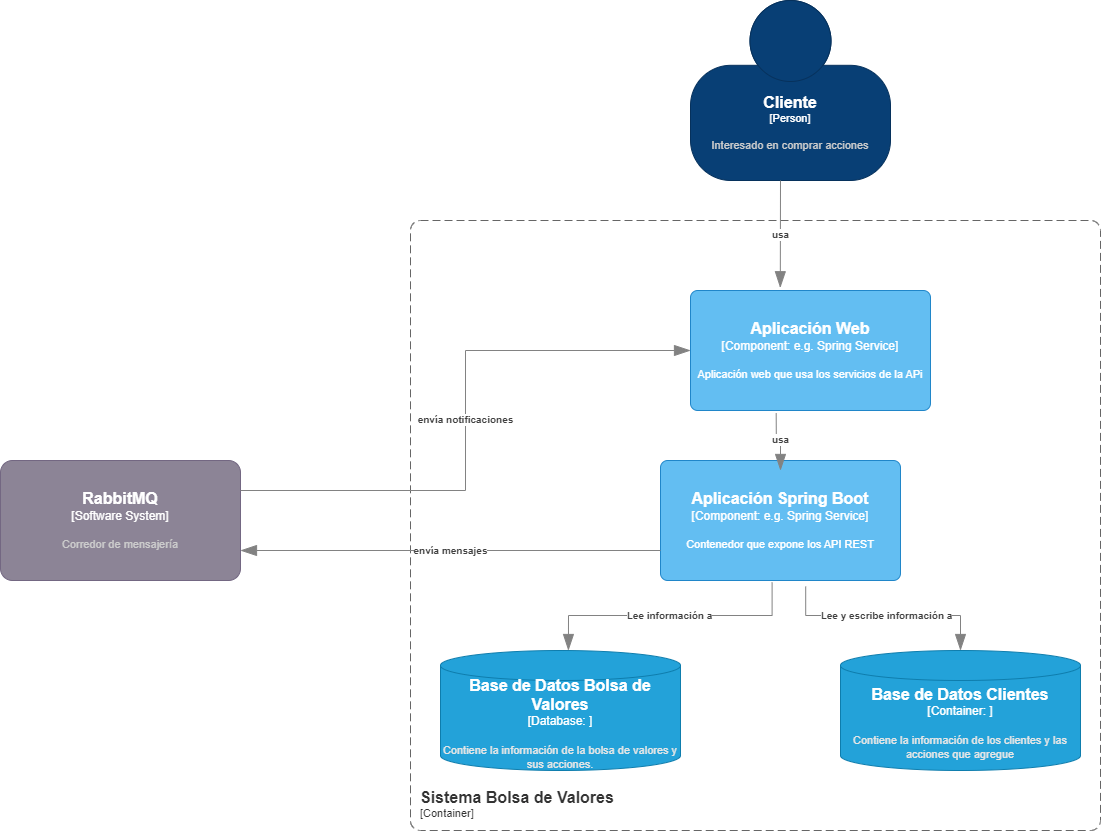

The diagram above was exported from draw.io. Its source (the exported page's mxGraphModel, read from the mxfile embedded in the PNG):
<mxGraphModel dx="2927" dy="2327" grid="1" gridSize="10" guides="1" tooltips="1" connect="1" arrows="1" fold="1" page="1" pageScale="1" pageWidth="827" pageHeight="1169" math="0" shadow="0">
  <root>
    <mxCell id="0" />
    <mxCell id="1" parent="0" />
    <object placeholders="1" c4Type="Base de Datos Bolsa de Valores" c4Container="Database" c4Technology="" c4Description="Contiene la información de la bolsa de valores y sus acciones." label="&lt;font style=&quot;font-size: 16px&quot;&gt;&lt;b&gt;%c4Type%&lt;/b&gt;&lt;/font&gt;&lt;div&gt;[%c4Container%:&amp;nbsp;%c4Technology%]&lt;/div&gt;&lt;br&gt;&lt;div&gt;&lt;font style=&quot;font-size: 11px&quot;&gt;&lt;font color=&quot;#E6E6E6&quot;&gt;%c4Description%&lt;/font&gt;&lt;/div&gt;" id="v8b1XL35mKmCZnruBkDe-2">
      <mxCell style="shape=cylinder3;size=15;whiteSpace=wrap;html=1;boundedLbl=1;rounded=0;labelBackgroundColor=none;fillColor=#23A2D9;fontSize=12;fontColor=#ffffff;align=center;strokeColor=#0E7DAD;metaEdit=1;points=[[0.5,0,0],[1,0.25,0],[1,0.5,0],[1,0.75,0],[0.5,1,0],[0,0.75,0],[0,0.5,0],[0,0.25,0]];resizable=0;" parent="1" vertex="1">
        <mxGeometry x="167" y="-410" width="240" height="120" as="geometry" />
      </mxCell>
    </object>
    <object placeholders="1" c4Name="Sistema Bolsa de Valores" c4Type="ContainerScopeBoundary" c4Application="Container" label="&lt;font style=&quot;font-size: 16px&quot;&gt;&lt;b&gt;&lt;div style=&quot;text-align: left&quot;&gt;%c4Name%&lt;/div&gt;&lt;/b&gt;&lt;/font&gt;&lt;div style=&quot;text-align: left&quot;&gt;[%c4Application%]&lt;/div&gt;" id="vD2tLwO2nFDDCESPekmK-1">
      <mxCell style="rounded=1;fontSize=11;whiteSpace=wrap;html=1;dashed=1;arcSize=20;fillColor=none;strokeColor=#666666;fontColor=#333333;labelBackgroundColor=none;align=left;verticalAlign=bottom;labelBorderColor=none;spacingTop=0;spacing=10;dashPattern=8 4;metaEdit=1;rotatable=0;perimeter=rectanglePerimeter;noLabel=0;labelPadding=0;allowArrows=0;connectable=0;expand=0;recursiveResize=0;editable=1;pointerEvents=0;absoluteArcSize=1;points=[[0.25,0,0],[0.5,0,0],[0.75,0,0],[1,0.25,0],[1,0.5,0],[1,0.75,0],[0.75,1,0],[0.5,1,0],[0.25,1,0],[0,0.75,0],[0,0.5,0],[0,0.25,0]];" parent="1" vertex="1">
        <mxGeometry x="137" y="-840" width="690" height="610" as="geometry" />
      </mxCell>
    </object>
    <object placeholders="1" c4Name="Aplicación Spring Boot" c4Type="Component" c4Technology="e.g. Spring Service" c4Description="Contenedor que expone los API REST" label="&lt;font style=&quot;font-size: 16px&quot;&gt;&lt;b&gt;%c4Name%&lt;/b&gt;&lt;/font&gt;&lt;div&gt;[%c4Type%: %c4Technology%]&lt;/div&gt;&lt;br&gt;&lt;div&gt;&lt;font style=&quot;font-size: 11px&quot;&gt;%c4Description%&lt;/font&gt;&lt;/div&gt;" id="TcVEPrLO_hj4jdhJYqqL-1">
      <mxCell style="rounded=1;whiteSpace=wrap;html=1;labelBackgroundColor=none;fillColor=#63BEF2;fontColor=#ffffff;align=center;arcSize=6;strokeColor=#2086C9;metaEdit=1;resizable=0;points=[[0.25,0,0],[0.5,0,0],[0.75,0,0],[1,0.25,0],[1,0.5,0],[1,0.75,0],[0.75,1,0],[0.5,1,0],[0.25,1,0],[0,0.75,0],[0,0.5,0],[0,0.25,0]];" parent="1" vertex="1">
        <mxGeometry x="387" y="-600" width="240" height="120" as="geometry" />
      </mxCell>
    </object>
    <object placeholders="1" c4Name="Cliente" c4Type="Person" c4Description="Interesado en comprar acciones" label="&lt;font style=&quot;font-size: 16px&quot;&gt;&lt;b&gt;%c4Name%&lt;/b&gt;&lt;/font&gt;&lt;div&gt;[%c4Type%]&lt;/div&gt;&lt;br&gt;&lt;div&gt;&lt;font style=&quot;font-size: 11px&quot;&gt;&lt;font color=&quot;#cccccc&quot;&gt;%c4Description%&lt;/font&gt;&lt;/div&gt;" id="wLdAwU2j9EdMwUyfaIgb-1">
      <mxCell style="html=1;fontSize=11;dashed=0;whiteSpace=wrap;fillColor=#083F75;strokeColor=#06315C;fontColor=#ffffff;shape=mxgraph.c4.person2;align=center;metaEdit=1;points=[[0.5,0,0],[1,0.5,0],[1,0.75,0],[0.75,1,0],[0.5,1,0],[0.25,1,0],[0,0.75,0],[0,0.5,0]];resizable=0;" parent="1" vertex="1">
        <mxGeometry x="417" y="-1060" width="200" height="180" as="geometry" />
      </mxCell>
    </object>
    <object placeholders="1" c4Type="Relationship" c4Description="Lee información a" label="&lt;div style=&quot;text-align: left&quot;&gt;&lt;div style=&quot;text-align: center&quot;&gt;&lt;b&gt;%c4Description%&lt;/b&gt;&lt;/div&gt;" id="wLdAwU2j9EdMwUyfaIgb-3">
      <mxCell style="endArrow=blockThin;html=1;fontSize=10;fontColor=#404040;strokeWidth=1;endFill=1;strokeColor=#828282;elbow=vertical;metaEdit=1;endSize=14;startSize=14;jumpStyle=arc;jumpSize=16;rounded=0;edgeStyle=orthogonalEdgeStyle;exitX=0.465;exitY=1.017;exitDx=0;exitDy=0;exitPerimeter=0;entryX=0.533;entryY=0;entryDx=0;entryDy=0;entryPerimeter=0;" parent="1" source="TcVEPrLO_hj4jdhJYqqL-1" target="v8b1XL35mKmCZnruBkDe-2" edge="1">
        <mxGeometry width="240" relative="1" as="geometry">
          <mxPoint x="377" y="-540" as="sourcePoint" />
          <mxPoint x="617" y="-540" as="targetPoint" />
        </mxGeometry>
      </mxCell>
    </object>
    <object placeholders="1" c4Type="Base de Datos Clientes" c4Container="Container" c4Technology="" c4Description="Contiene la información de los clientes y las acciones que agregue" label="&lt;font style=&quot;font-size: 16px&quot;&gt;&lt;b&gt;%c4Type%&lt;/b&gt;&lt;/font&gt;&lt;div&gt;[%c4Container%:&amp;nbsp;%c4Technology%]&lt;/div&gt;&lt;br&gt;&lt;div&gt;&lt;font style=&quot;font-size: 11px&quot;&gt;&lt;font color=&quot;#E6E6E6&quot;&gt;%c4Description%&lt;/font&gt;&lt;/div&gt;" id="wLdAwU2j9EdMwUyfaIgb-4">
      <mxCell style="shape=cylinder3;size=15;whiteSpace=wrap;html=1;boundedLbl=1;rounded=0;labelBackgroundColor=none;fillColor=#23A2D9;fontSize=12;fontColor=#ffffff;align=center;strokeColor=#0E7DAD;metaEdit=1;points=[[0.5,0,0],[1,0.25,0],[1,0.5,0],[1,0.75,0],[0.5,1,0],[0,0.75,0],[0,0.5,0],[0,0.25,0]];resizable=0;" parent="1" vertex="1">
        <mxGeometry x="567" y="-410" width="240" height="120" as="geometry" />
      </mxCell>
    </object>
    <object placeholders="1" c4Type="Relationship" c4Description="Lee y escribe información a" label="&lt;div style=&quot;text-align: left&quot;&gt;&lt;div style=&quot;text-align: center&quot;&gt;&lt;b&gt;%c4Description%&lt;/b&gt;&lt;/div&gt;" id="wLdAwU2j9EdMwUyfaIgb-5">
      <mxCell style="endArrow=blockThin;html=1;fontSize=10;fontColor=#404040;strokeWidth=1;endFill=1;strokeColor=#828282;elbow=vertical;metaEdit=1;endSize=14;startSize=14;jumpStyle=arc;jumpSize=16;rounded=0;edgeStyle=orthogonalEdgeStyle;exitX=0.605;exitY=1.05;exitDx=0;exitDy=0;exitPerimeter=0;" parent="1" source="TcVEPrLO_hj4jdhJYqqL-1" target="wLdAwU2j9EdMwUyfaIgb-4" edge="1">
        <mxGeometry width="240" relative="1" as="geometry">
          <mxPoint x="577" y="-450" as="sourcePoint" />
          <mxPoint x="917" y="-500" as="targetPoint" />
        </mxGeometry>
      </mxCell>
    </object>
    <object placeholders="1" c4Type="Relationship" c4Description="usa" label="&lt;div style=&quot;text-align: left&quot;&gt;&lt;div style=&quot;text-align: center&quot;&gt;&lt;b&gt;%c4Description%&lt;/b&gt;&lt;/div&gt;" id="wLdAwU2j9EdMwUyfaIgb-6">
      <mxCell style="endArrow=blockThin;html=1;fontSize=10;fontColor=#404040;strokeWidth=1;endFill=1;strokeColor=#828282;elbow=vertical;metaEdit=1;endSize=14;startSize=14;jumpStyle=arc;jumpSize=16;rounded=0;edgeStyle=orthogonalEdgeStyle;exitX=0.45;exitY=1;exitDx=0;exitDy=0;exitPerimeter=0;entryX=0.374;entryY=-0.023;entryDx=0;entryDy=0;entryPerimeter=0;" parent="1" source="wLdAwU2j9EdMwUyfaIgb-1" target="kbnbmAYouZKghZ589qHf-4" edge="1">
        <mxGeometry width="240" relative="1" as="geometry">
          <mxPoint x="497" y="-710" as="sourcePoint" />
          <mxPoint x="737" y="-710" as="targetPoint" />
        </mxGeometry>
      </mxCell>
    </object>
    <object placeholders="1" c4Name="RabbitMQ" c4Type="Software System" c4Description="Corredor de mensajería" label="&lt;font style=&quot;font-size: 16px&quot;&gt;&lt;b&gt;%c4Name%&lt;/b&gt;&lt;/font&gt;&lt;div&gt;[%c4Type%]&lt;/div&gt;&lt;br&gt;&lt;div&gt;&lt;font style=&quot;font-size: 11px&quot;&gt;&lt;font color=&quot;#cccccc&quot;&gt;%c4Description%&lt;/font&gt;&lt;/div&gt;" id="kbnbmAYouZKghZ589qHf-1">
      <mxCell style="rounded=1;whiteSpace=wrap;html=1;labelBackgroundColor=none;fillColor=#8C8496;fontColor=#ffffff;align=center;arcSize=10;strokeColor=#736782;metaEdit=1;resizable=0;points=[[0.25,0,0],[0.5,0,0],[0.75,0,0],[1,0.25,0],[1,0.5,0],[1,0.75,0],[0.75,1,0],[0.5,1,0],[0.25,1,0],[0,0.75,0],[0,0.5,0],[0,0.25,0]];" parent="1" vertex="1">
        <mxGeometry x="-273" y="-600" width="240" height="120" as="geometry" />
      </mxCell>
    </object>
    <object placeholders="1" c4Type="Relationship" c4Description="envía mensajes" label="&lt;div style=&quot;text-align: left&quot;&gt;&lt;div style=&quot;text-align: center&quot;&gt;&lt;b&gt;%c4Description%&lt;/b&gt;&lt;/div&gt;" id="kbnbmAYouZKghZ589qHf-2">
      <mxCell style="endArrow=blockThin;html=1;fontSize=10;fontColor=#404040;strokeWidth=1;endFill=1;strokeColor=#828282;elbow=vertical;metaEdit=1;endSize=14;startSize=14;jumpStyle=arc;jumpSize=16;rounded=0;edgeStyle=orthogonalEdgeStyle;exitX=0;exitY=0.75;exitDx=0;exitDy=0;exitPerimeter=0;entryX=1;entryY=0.75;entryDx=0;entryDy=0;entryPerimeter=0;" parent="1" source="TcVEPrLO_hj4jdhJYqqL-1" target="kbnbmAYouZKghZ589qHf-1" edge="1">
        <mxGeometry width="240" relative="1" as="geometry">
          <mxPoint x="117" y="-490" as="sourcePoint" />
          <mxPoint x="247" y="-580" as="targetPoint" />
          <mxPoint as="offset" />
        </mxGeometry>
      </mxCell>
    </object>
    <object placeholders="1" c4Type="Relationship" c4Description="envía notificaciones" label="&lt;div style=&quot;text-align: left&quot;&gt;&lt;div style=&quot;text-align: center&quot;&gt;&lt;b&gt;%c4Description%&lt;/b&gt;&lt;/div&gt;" id="kbnbmAYouZKghZ589qHf-3">
      <mxCell style="endArrow=blockThin;html=1;fontSize=10;fontColor=#404040;strokeWidth=1;endFill=1;strokeColor=#828282;elbow=vertical;metaEdit=1;endSize=14;startSize=14;jumpStyle=arc;jumpSize=16;rounded=0;edgeStyle=orthogonalEdgeStyle;exitX=1;exitY=0.25;exitDx=0;exitDy=0;exitPerimeter=0;entryX=0;entryY=0.5;entryDx=0;entryDy=0;entryPerimeter=0;" parent="1" source="kbnbmAYouZKghZ589qHf-1" target="kbnbmAYouZKghZ589qHf-4" edge="1">
        <mxGeometry width="240" relative="1" as="geometry">
          <mxPoint x="127" y="-480" as="sourcePoint" />
          <mxPoint x="117" y="-560" as="targetPoint" />
          <mxPoint as="offset" />
        </mxGeometry>
      </mxCell>
    </object>
    <object placeholders="1" c4Name="Aplicación Web " c4Type="Component" c4Technology="e.g. Spring Service" c4Description="Aplicación web que usa los servicios de la APi" label="&lt;font style=&quot;font-size: 16px&quot;&gt;&lt;b&gt;%c4Name%&lt;/b&gt;&lt;/font&gt;&lt;div&gt;[%c4Type%: %c4Technology%]&lt;/div&gt;&lt;br&gt;&lt;div&gt;&lt;font style=&quot;font-size: 11px&quot;&gt;%c4Description%&lt;/font&gt;&lt;/div&gt;" id="kbnbmAYouZKghZ589qHf-4">
      <mxCell style="rounded=1;whiteSpace=wrap;html=1;labelBackgroundColor=none;fillColor=#63BEF2;fontColor=#ffffff;align=center;arcSize=6;strokeColor=#2086C9;metaEdit=1;resizable=0;points=[[0.25,0,0],[0.5,0,0],[0.75,0,0],[1,0.25,0],[1,0.5,0],[1,0.75,0],[0.75,1,0],[0.5,1,0],[0.25,1,0],[0,0.75,0],[0,0.5,0],[0,0.25,0]];" parent="1" vertex="1">
        <mxGeometry x="417" y="-770" width="240" height="120" as="geometry" />
      </mxCell>
    </object>
    <object placeholders="1" c4Type="Relationship" c4Description="usa" label="&lt;div style=&quot;text-align: left&quot;&gt;&lt;div style=&quot;text-align: center&quot;&gt;&lt;b&gt;%c4Description%&lt;/b&gt;&lt;/div&gt;" id="kbnbmAYouZKghZ589qHf-5">
      <mxCell style="endArrow=blockThin;html=1;fontSize=10;fontColor=#404040;strokeWidth=1;endFill=1;strokeColor=#828282;elbow=vertical;metaEdit=1;endSize=14;startSize=14;jumpStyle=arc;jumpSize=16;rounded=0;edgeStyle=orthogonalEdgeStyle;entryX=0.5;entryY=0.083;entryDx=0;entryDy=0;entryPerimeter=0;exitX=0.357;exitY=1.023;exitDx=0;exitDy=0;exitPerimeter=0;" parent="1" source="kbnbmAYouZKghZ589qHf-4" target="TcVEPrLO_hj4jdhJYqqL-1" edge="1">
        <mxGeometry width="240" relative="1" as="geometry">
          <mxPoint x="507" y="-630" as="sourcePoint" />
          <mxPoint x="517" y="-753" as="targetPoint" />
        </mxGeometry>
      </mxCell>
    </object>
  </root>
</mxGraphModel>